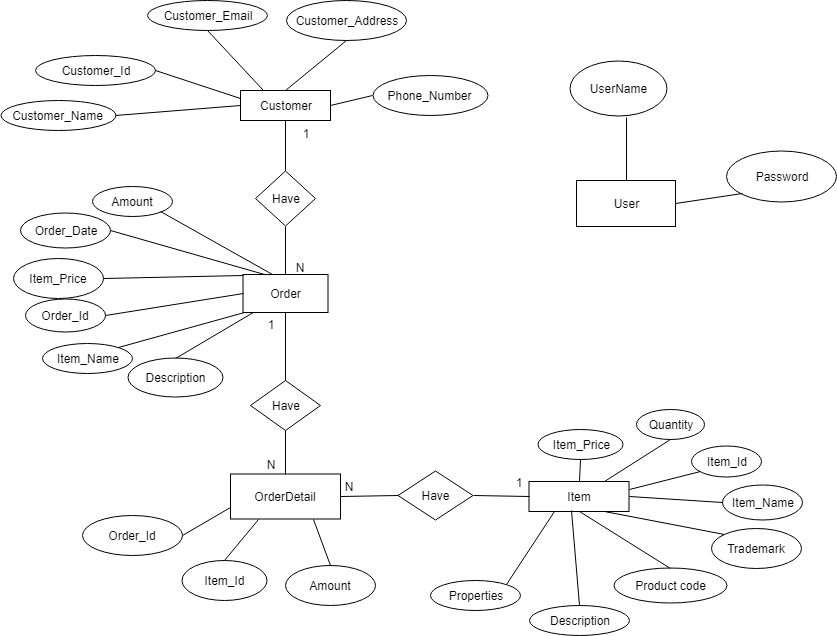

The diagram above was exported from draw.io. Its source (the exported page's mxGraphModel, read from the mxfile embedded in the PNG):
<mxGraphModel dx="1080" dy="494" grid="1" gridSize="10" guides="1" tooltips="1" connect="1" arrows="1" fold="1" page="1" pageScale="1" pageWidth="827" pageHeight="1169" math="0" shadow="0">
  <root>
    <mxCell id="0" />
    <mxCell id="1" parent="0" />
    <mxCell id="pK3UZsaioF6lU_T2FoV7-1" value="Customer" style="rounded=0;whiteSpace=wrap;html=1;" parent="1" vertex="1">
      <mxGeometry x="305" y="170" width="90" height="30" as="geometry" />
    </mxCell>
    <mxCell id="pK3UZsaioF6lU_T2FoV7-3" value="Item" style="rounded=0;whiteSpace=wrap;html=1;" parent="1" vertex="1">
      <mxGeometry x="593.5" y="561" width="100" height="30" as="geometry" />
    </mxCell>
    <mxCell id="pK3UZsaioF6lU_T2FoV7-4" value="Customer_Name" style="ellipse;whiteSpace=wrap;html=1;" parent="1" vertex="1">
      <mxGeometry x="65" y="180" width="115" height="30" as="geometry" />
    </mxCell>
    <mxCell id="pK3UZsaioF6lU_T2FoV7-5" value="Customer_Id" style="ellipse;whiteSpace=wrap;html=1;" parent="1" vertex="1">
      <mxGeometry x="100" y="135" width="120" height="30" as="geometry" />
    </mxCell>
    <mxCell id="pK3UZsaioF6lU_T2FoV7-8" value="Customer_Address" style="ellipse;whiteSpace=wrap;html=1;" parent="1" vertex="1">
      <mxGeometry x="351" y="80" width="120" height="40" as="geometry" />
    </mxCell>
    <mxCell id="pK3UZsaioF6lU_T2FoV7-9" value="Customer_Email" style="ellipse;whiteSpace=wrap;html=1;" parent="1" vertex="1">
      <mxGeometry x="211.5" y="80" width="120" height="30" as="geometry" />
    </mxCell>
    <mxCell id="pK3UZsaioF6lU_T2FoV7-10" value="Phone_Number" style="ellipse;whiteSpace=wrap;html=1;" parent="1" vertex="1">
      <mxGeometry x="437" y="155" width="115" height="40" as="geometry" />
    </mxCell>
    <mxCell id="pK3UZsaioF6lU_T2FoV7-13" value="" style="endArrow=none;html=1;entryX=0;entryY=0.5;entryDx=0;entryDy=0;exitX=1;exitY=0.5;exitDx=0;exitDy=0;" parent="1" source="pK3UZsaioF6lU_T2FoV7-4" target="pK3UZsaioF6lU_T2FoV7-1" edge="1">
      <mxGeometry width="50" height="50" relative="1" as="geometry">
        <mxPoint x="70" y="420" as="sourcePoint" />
        <mxPoint x="120" y="370" as="targetPoint" />
        <Array as="points" />
      </mxGeometry>
    </mxCell>
    <mxCell id="pK3UZsaioF6lU_T2FoV7-14" value="" style="endArrow=none;html=1;entryX=0;entryY=0.25;entryDx=0;entryDy=0;exitX=1;exitY=0.5;exitDx=0;exitDy=0;" parent="1" source="pK3UZsaioF6lU_T2FoV7-5" target="pK3UZsaioF6lU_T2FoV7-1" edge="1">
      <mxGeometry width="50" height="50" relative="1" as="geometry">
        <mxPoint x="70" y="420" as="sourcePoint" />
        <mxPoint x="120" y="370" as="targetPoint" />
      </mxGeometry>
    </mxCell>
    <mxCell id="pK3UZsaioF6lU_T2FoV7-16" value="" style="endArrow=none;html=1;entryX=0.25;entryY=0;entryDx=0;entryDy=0;exitX=0.5;exitY=1;exitDx=0;exitDy=0;" parent="1" source="pK3UZsaioF6lU_T2FoV7-9" target="pK3UZsaioF6lU_T2FoV7-1" edge="1">
      <mxGeometry width="50" height="50" relative="1" as="geometry">
        <mxPoint x="70" y="560" as="sourcePoint" />
        <mxPoint x="120" y="510" as="targetPoint" />
      </mxGeometry>
    </mxCell>
    <mxCell id="pK3UZsaioF6lU_T2FoV7-18" value="" style="endArrow=none;html=1;entryX=0.5;entryY=1;entryDx=0;entryDy=0;exitX=0.5;exitY=0;exitDx=0;exitDy=0;" parent="1" source="pK3UZsaioF6lU_T2FoV7-1" target="pK3UZsaioF6lU_T2FoV7-8" edge="1">
      <mxGeometry width="50" height="50" relative="1" as="geometry">
        <mxPoint x="70" y="420" as="sourcePoint" />
        <mxPoint x="120" y="370" as="targetPoint" />
      </mxGeometry>
    </mxCell>
    <mxCell id="pK3UZsaioF6lU_T2FoV7-19" value="" style="endArrow=none;html=1;entryX=0;entryY=0.5;entryDx=0;entryDy=0;exitX=1;exitY=0.5;exitDx=0;exitDy=0;" parent="1" source="pK3UZsaioF6lU_T2FoV7-1" target="pK3UZsaioF6lU_T2FoV7-10" edge="1">
      <mxGeometry width="50" height="50" relative="1" as="geometry">
        <mxPoint x="390" y="170" as="sourcePoint" />
        <mxPoint x="500" y="170" as="targetPoint" />
      </mxGeometry>
    </mxCell>
    <mxCell id="pK3UZsaioF6lU_T2FoV7-36" value="Item_Id" style="ellipse;whiteSpace=wrap;html=1;" parent="1" vertex="1">
      <mxGeometry x="755.5" y="525" width="70" height="31" as="geometry" />
    </mxCell>
    <mxCell id="pK3UZsaioF6lU_T2FoV7-37" value="Item_Name" style="ellipse;whiteSpace=wrap;html=1;" parent="1" vertex="1">
      <mxGeometry x="787" y="564.5" width="80" height="35" as="geometry" />
    </mxCell>
    <mxCell id="pK3UZsaioF6lU_T2FoV7-38" value="Description" style="ellipse;whiteSpace=wrap;html=1;" parent="1" vertex="1">
      <mxGeometry x="593.5" y="685" width="100" height="30" as="geometry" />
    </mxCell>
    <mxCell id="pK3UZsaioF6lU_T2FoV7-39" value="Item_Price" style="ellipse;whiteSpace=wrap;html=1;" parent="1" vertex="1">
      <mxGeometry x="602.5" y="508.5" width="85" height="30" as="geometry" />
    </mxCell>
    <mxCell id="pK3UZsaioF6lU_T2FoV7-40" value="&lt;pre id=&quot;tw-target-text&quot;&gt;&lt;font face=&quot;Helvetica&quot;&gt;Trademark&lt;/font&gt;&lt;br&gt;&lt;/pre&gt;" style="ellipse;whiteSpace=wrap;html=1;" parent="1" vertex="1">
      <mxGeometry x="776" y="608" width="90" height="40" as="geometry" />
    </mxCell>
    <mxCell id="pK3UZsaioF6lU_T2FoV7-41" value="&lt;span&gt;Product code&lt;/span&gt;" style="ellipse;whiteSpace=wrap;html=1;" parent="1" vertex="1">
      <mxGeometry x="678.5" y="647.5" width="113" height="35" as="geometry" />
    </mxCell>
    <mxCell id="pK3UZsaioF6lU_T2FoV7-43" value="&lt;span&gt;Properties&lt;/span&gt;" style="ellipse;whiteSpace=wrap;html=1;" parent="1" vertex="1">
      <mxGeometry x="494.5" y="660" width="90" height="30" as="geometry" />
    </mxCell>
    <mxCell id="pK3UZsaioF6lU_T2FoV7-45" value="Quantity" style="ellipse;whiteSpace=wrap;html=1;" parent="1" vertex="1">
      <mxGeometry x="701" y="489" width="68" height="30" as="geometry" />
    </mxCell>
    <mxCell id="pK3UZsaioF6lU_T2FoV7-46" value="" style="endArrow=none;html=1;entryX=0.5;entryY=0;entryDx=0;entryDy=0;exitX=0.5;exitY=1;exitDx=0;exitDy=0;" parent="1" source="pK3UZsaioF6lU_T2FoV7-39" target="pK3UZsaioF6lU_T2FoV7-3" edge="1">
      <mxGeometry width="50" height="50" relative="1" as="geometry">
        <mxPoint x="70" y="560" as="sourcePoint" />
        <mxPoint x="120" y="510" as="targetPoint" />
      </mxGeometry>
    </mxCell>
    <mxCell id="pK3UZsaioF6lU_T2FoV7-47" value="" style="endArrow=none;html=1;entryX=0.25;entryY=1;entryDx=0;entryDy=0;exitX=1;exitY=0;exitDx=0;exitDy=0;" parent="1" source="pK3UZsaioF6lU_T2FoV7-43" target="pK3UZsaioF6lU_T2FoV7-3" edge="1">
      <mxGeometry width="50" height="50" relative="1" as="geometry">
        <mxPoint x="70" y="630" as="sourcePoint" />
        <mxPoint x="120" y="580" as="targetPoint" />
      </mxGeometry>
    </mxCell>
    <mxCell id="pK3UZsaioF6lU_T2FoV7-49" value="" style="endArrow=none;html=1;entryX=0.42;entryY=0.983;entryDx=0;entryDy=0;exitX=0.5;exitY=0;exitDx=0;exitDy=0;entryPerimeter=0;" parent="1" source="pK3UZsaioF6lU_T2FoV7-38" target="pK3UZsaioF6lU_T2FoV7-3" edge="1">
      <mxGeometry width="50" height="50" relative="1" as="geometry">
        <mxPoint x="70" y="770" as="sourcePoint" />
        <mxPoint x="120" y="720" as="targetPoint" />
      </mxGeometry>
    </mxCell>
    <mxCell id="pK3UZsaioF6lU_T2FoV7-50" value="" style="endArrow=none;html=1;entryX=0.5;entryY=1;entryDx=0;entryDy=0;exitX=0.5;exitY=0;exitDx=0;exitDy=0;" parent="1" source="pK3UZsaioF6lU_T2FoV7-41" target="pK3UZsaioF6lU_T2FoV7-3" edge="1">
      <mxGeometry width="50" height="50" relative="1" as="geometry">
        <mxPoint x="70" y="840" as="sourcePoint" />
        <mxPoint x="120" y="790" as="targetPoint" />
      </mxGeometry>
    </mxCell>
    <mxCell id="pK3UZsaioF6lU_T2FoV7-51" value="" style="endArrow=none;html=1;entryX=0.75;entryY=1;entryDx=0;entryDy=0;exitX=0;exitY=0;exitDx=0;exitDy=0;" parent="1" source="pK3UZsaioF6lU_T2FoV7-40" target="pK3UZsaioF6lU_T2FoV7-3" edge="1">
      <mxGeometry width="50" height="50" relative="1" as="geometry">
        <mxPoint x="70" y="560" as="sourcePoint" />
        <mxPoint x="120" y="510" as="targetPoint" />
      </mxGeometry>
    </mxCell>
    <mxCell id="pK3UZsaioF6lU_T2FoV7-52" value="" style="endArrow=none;html=1;entryX=1;entryY=0.5;entryDx=0;entryDy=0;exitX=0;exitY=0.5;exitDx=0;exitDy=0;" parent="1" source="pK3UZsaioF6lU_T2FoV7-37" target="pK3UZsaioF6lU_T2FoV7-3" edge="1">
      <mxGeometry width="50" height="50" relative="1" as="geometry">
        <mxPoint x="70" y="560" as="sourcePoint" />
        <mxPoint x="120" y="510" as="targetPoint" />
      </mxGeometry>
    </mxCell>
    <mxCell id="pK3UZsaioF6lU_T2FoV7-53" value="" style="endArrow=none;html=1;entryX=0;entryY=1;entryDx=0;entryDy=0;exitX=1;exitY=0.25;exitDx=0;exitDy=0;" parent="1" source="pK3UZsaioF6lU_T2FoV7-3" target="pK3UZsaioF6lU_T2FoV7-36" edge="1">
      <mxGeometry width="50" height="50" relative="1" as="geometry">
        <mxPoint x="70" y="560" as="sourcePoint" />
        <mxPoint x="120" y="510" as="targetPoint" />
      </mxGeometry>
    </mxCell>
    <mxCell id="pK3UZsaioF6lU_T2FoV7-54" value="" style="endArrow=none;html=1;entryX=0.5;entryY=1;entryDx=0;entryDy=0;exitX=0.75;exitY=0;exitDx=0;exitDy=0;" parent="1" source="pK3UZsaioF6lU_T2FoV7-3" target="pK3UZsaioF6lU_T2FoV7-45" edge="1">
      <mxGeometry width="50" height="50" relative="1" as="geometry">
        <mxPoint x="70" y="560" as="sourcePoint" />
        <mxPoint x="120" y="510" as="targetPoint" />
      </mxGeometry>
    </mxCell>
    <mxCell id="pK3UZsaioF6lU_T2FoV7-57" value="1" style="text;html=1;resizable=0;points=[];autosize=1;align=left;verticalAlign=top;spacingTop=-4;" parent="1" vertex="1">
      <mxGeometry x="375" y="362.5" width="20" height="20" as="geometry" />
    </mxCell>
    <mxCell id="U5rYs0cTZWqVb_2yoqAL-1" value="Order&lt;br&gt;" style="rounded=0;whiteSpace=wrap;html=1;" parent="1" vertex="1">
      <mxGeometry x="307.5" y="354" width="85" height="38" as="geometry" />
    </mxCell>
    <mxCell id="U5rYs0cTZWqVb_2yoqAL-5" value="Order_Id" style="ellipse;whiteSpace=wrap;html=1;" parent="1" vertex="1">
      <mxGeometry x="90" y="378" width="80" height="33" as="geometry" />
    </mxCell>
    <mxCell id="U5rYs0cTZWqVb_2yoqAL-6" value="Order_Date" style="ellipse;whiteSpace=wrap;html=1;" parent="1" vertex="1">
      <mxGeometry x="85" y="292" width="90" height="35" as="geometry" />
    </mxCell>
    <mxCell id="U5rYs0cTZWqVb_2yoqAL-7" value="Item_Name" style="ellipse;whiteSpace=wrap;html=1;" parent="1" vertex="1">
      <mxGeometry x="106.5" y="422.5" width="90" height="30" as="geometry" />
    </mxCell>
    <mxCell id="U5rYs0cTZWqVb_2yoqAL-8" value="Description" style="ellipse;whiteSpace=wrap;html=1;" parent="1" vertex="1">
      <mxGeometry x="192.5" y="437.5" width="95" height="39" as="geometry" />
    </mxCell>
    <mxCell id="U5rYs0cTZWqVb_2yoqAL-9" value="Item_Price" style="ellipse;whiteSpace=wrap;html=1;" parent="1" vertex="1">
      <mxGeometry x="77.5" y="338" width="90" height="40" as="geometry" />
    </mxCell>
    <mxCell id="U5rYs0cTZWqVb_2yoqAL-11" value="" style="endArrow=none;html=1;entryX=0.5;entryY=0;entryDx=0;entryDy=0;" parent="1" source="U5rYs0cTZWqVb_2yoqAL-1" target="U5rYs0cTZWqVb_2yoqAL-8" edge="1">
      <mxGeometry width="50" height="50" relative="1" as="geometry">
        <mxPoint x="-90" y="570" as="sourcePoint" />
        <mxPoint x="-40" y="520" as="targetPoint" />
      </mxGeometry>
    </mxCell>
    <mxCell id="U5rYs0cTZWqVb_2yoqAL-12" value="" style="endArrow=none;html=1;entryX=1;entryY=0.5;entryDx=0;entryDy=0;exitX=0.25;exitY=0;exitDx=0;exitDy=0;" parent="1" source="U5rYs0cTZWqVb_2yoqAL-1" target="U5rYs0cTZWqVb_2yoqAL-6" edge="1">
      <mxGeometry width="50" height="50" relative="1" as="geometry">
        <mxPoint x="-90" y="640" as="sourcePoint" />
        <mxPoint x="-40" y="590" as="targetPoint" />
      </mxGeometry>
    </mxCell>
    <mxCell id="U5rYs0cTZWqVb_2yoqAL-13" value="" style="endArrow=none;html=1;entryX=1;entryY=0.5;entryDx=0;entryDy=0;exitX=0.003;exitY=0.024;exitDx=0;exitDy=0;exitPerimeter=0;" parent="1" source="U5rYs0cTZWqVb_2yoqAL-1" target="U5rYs0cTZWqVb_2yoqAL-9" edge="1">
      <mxGeometry width="50" height="50" relative="1" as="geometry">
        <mxPoint x="-90" y="570" as="sourcePoint" />
        <mxPoint x="-40" y="520" as="targetPoint" />
      </mxGeometry>
    </mxCell>
    <mxCell id="U5rYs0cTZWqVb_2yoqAL-14" value="" style="endArrow=none;html=1;entryX=1;entryY=0.5;entryDx=0;entryDy=0;exitX=0;exitY=0.5;exitDx=0;exitDy=0;" parent="1" source="U5rYs0cTZWqVb_2yoqAL-1" target="U5rYs0cTZWqVb_2yoqAL-5" edge="1">
      <mxGeometry width="50" height="50" relative="1" as="geometry">
        <mxPoint x="-90" y="570" as="sourcePoint" />
        <mxPoint x="-40" y="520" as="targetPoint" />
      </mxGeometry>
    </mxCell>
    <mxCell id="U5rYs0cTZWqVb_2yoqAL-15" value="" style="endArrow=none;html=1;entryX=1;entryY=0;entryDx=0;entryDy=0;exitX=0.017;exitY=0.989;exitDx=0;exitDy=0;exitPerimeter=0;" parent="1" source="U5rYs0cTZWqVb_2yoqAL-1" target="U5rYs0cTZWqVb_2yoqAL-7" edge="1">
      <mxGeometry width="50" height="50" relative="1" as="geometry">
        <mxPoint x="-90" y="570" as="sourcePoint" />
        <mxPoint x="-40" y="520" as="targetPoint" />
      </mxGeometry>
    </mxCell>
    <mxCell id="U5rYs0cTZWqVb_2yoqAL-27" value="" style="endArrow=none;html=1;entryX=0.5;entryY=1;entryDx=0;entryDy=0;exitX=0.5;exitY=0;exitDx=0;exitDy=0;" parent="1" source="U5rYs0cTZWqVb_2yoqAL-29" target="pK3UZsaioF6lU_T2FoV7-1" edge="1">
      <mxGeometry width="50" height="50" relative="1" as="geometry">
        <mxPoint x="290" y="250" as="sourcePoint" />
        <mxPoint x="220" y="730" as="targetPoint" />
      </mxGeometry>
    </mxCell>
    <mxCell id="U5rYs0cTZWqVb_2yoqAL-28" value="1" style="text;html=1;strokeColor=none;fillColor=none;align=center;verticalAlign=middle;whiteSpace=wrap;rounded=0;" parent="1" vertex="1">
      <mxGeometry x="350" y="203" width="40" height="20" as="geometry" />
    </mxCell>
    <mxCell id="U5rYs0cTZWqVb_2yoqAL-29" value="Have" style="rhombus;whiteSpace=wrap;html=1;" parent="1" vertex="1">
      <mxGeometry x="320" y="250.5" width="60" height="55" as="geometry" />
    </mxCell>
    <mxCell id="U5rYs0cTZWqVb_2yoqAL-30" value="" style="endArrow=none;html=1;entryX=0.5;entryY=1;entryDx=0;entryDy=0;exitX=0.5;exitY=0;exitDx=0;exitDy=0;" parent="1" source="U5rYs0cTZWqVb_2yoqAL-1" target="U5rYs0cTZWqVb_2yoqAL-29" edge="1">
      <mxGeometry width="50" height="50" relative="1" as="geometry">
        <mxPoint x="350" y="347" as="sourcePoint" />
        <mxPoint x="311" y="326" as="targetPoint" />
      </mxGeometry>
    </mxCell>
    <mxCell id="U5rYs0cTZWqVb_2yoqAL-31" value="N" style="text;html=1;strokeColor=none;fillColor=none;align=center;verticalAlign=middle;whiteSpace=wrap;rounded=0;" parent="1" vertex="1">
      <mxGeometry x="344" y="337" width="40" height="20" as="geometry" />
    </mxCell>
    <mxCell id="U5rYs0cTZWqVb_2yoqAL-35" value="OrderDetail" style="rounded=0;whiteSpace=wrap;html=1;" parent="1" vertex="1">
      <mxGeometry x="295" y="553.5" width="110" height="45" as="geometry" />
    </mxCell>
    <mxCell id="U5rYs0cTZWqVb_2yoqAL-37" value="Order_Id" style="ellipse;whiteSpace=wrap;html=1;" parent="1" vertex="1">
      <mxGeometry x="146.5" y="595" width="100" height="40" as="geometry" />
    </mxCell>
    <mxCell id="U5rYs0cTZWqVb_2yoqAL-41" value="Amount" style="ellipse;whiteSpace=wrap;html=1;" parent="1" vertex="1">
      <mxGeometry x="350" y="645" width="90" height="40" as="geometry" />
    </mxCell>
    <mxCell id="U5rYs0cTZWqVb_2yoqAL-43" value="" style="endArrow=none;html=1;entryX=0;entryY=0.75;entryDx=0;entryDy=0;exitX=1;exitY=0.5;exitDx=0;exitDy=0;" parent="1" source="U5rYs0cTZWqVb_2yoqAL-37" target="U5rYs0cTZWqVb_2yoqAL-35" edge="1">
      <mxGeometry width="50" height="50" relative="1" as="geometry">
        <mxPoint x="10" y="880" as="sourcePoint" />
        <mxPoint x="60" y="830" as="targetPoint" />
      </mxGeometry>
    </mxCell>
    <mxCell id="U5rYs0cTZWqVb_2yoqAL-46" value="" style="endArrow=none;html=1;entryX=0.75;entryY=1;entryDx=0;entryDy=0;exitX=0.5;exitY=0;exitDx=0;exitDy=0;" parent="1" source="U5rYs0cTZWqVb_2yoqAL-41" target="U5rYs0cTZWqVb_2yoqAL-35" edge="1">
      <mxGeometry width="50" height="50" relative="1" as="geometry">
        <mxPoint x="10" y="880" as="sourcePoint" />
        <mxPoint x="60" y="830" as="targetPoint" />
      </mxGeometry>
    </mxCell>
    <mxCell id="U5rYs0cTZWqVb_2yoqAL-47" value="Have" style="rhombus;whiteSpace=wrap;html=1;" parent="1" vertex="1">
      <mxGeometry x="315" y="460" width="70" height="50" as="geometry" />
    </mxCell>
    <mxCell id="U5rYs0cTZWqVb_2yoqAL-48" value="" style="endArrow=none;html=1;entryX=0.5;entryY=1;entryDx=0;entryDy=0;exitX=0.5;exitY=0;exitDx=0;exitDy=0;" parent="1" source="U5rYs0cTZWqVb_2yoqAL-47" target="U5rYs0cTZWqVb_2yoqAL-1" edge="1">
      <mxGeometry width="50" height="50" relative="1" as="geometry">
        <mxPoint x="10" y="880" as="sourcePoint" />
        <mxPoint x="60" y="830" as="targetPoint" />
      </mxGeometry>
    </mxCell>
    <mxCell id="U5rYs0cTZWqVb_2yoqAL-49" value="" style="endArrow=none;html=1;entryX=0.5;entryY=1;entryDx=0;entryDy=0;exitX=0.5;exitY=0;exitDx=0;exitDy=0;" parent="1" source="U5rYs0cTZWqVb_2yoqAL-35" target="U5rYs0cTZWqVb_2yoqAL-47" edge="1">
      <mxGeometry width="50" height="50" relative="1" as="geometry">
        <mxPoint x="10" y="880" as="sourcePoint" />
        <mxPoint x="60" y="830" as="targetPoint" />
      </mxGeometry>
    </mxCell>
    <mxCell id="3j7kTD5jUyRtjqOSRyVH-1" value="1" style="text;html=1;strokeColor=none;fillColor=none;align=center;verticalAlign=middle;whiteSpace=wrap;rounded=0;" parent="1" vertex="1">
      <mxGeometry x="315" y="393.5" width="40" height="20" as="geometry" />
    </mxCell>
    <mxCell id="3j7kTD5jUyRtjqOSRyVH-2" value="N" style="text;html=1;strokeColor=none;fillColor=none;align=center;verticalAlign=middle;whiteSpace=wrap;rounded=0;" parent="1" vertex="1">
      <mxGeometry x="315" y="533.5" width="40" height="20" as="geometry" />
    </mxCell>
    <mxCell id="3j7kTD5jUyRtjqOSRyVH-15" value="Have" style="rhombus;whiteSpace=wrap;html=1;" parent="1" vertex="1">
      <mxGeometry x="462.5" y="550.5" width="75" height="49" as="geometry" />
    </mxCell>
    <mxCell id="3j7kTD5jUyRtjqOSRyVH-16" value="" style="endArrow=none;html=1;entryX=0;entryY=0.5;entryDx=0;entryDy=0;exitX=1;exitY=0.5;exitDx=0;exitDy=0;" parent="1" source="3j7kTD5jUyRtjqOSRyVH-15" target="pK3UZsaioF6lU_T2FoV7-3" edge="1">
      <mxGeometry width="50" height="50" relative="1" as="geometry">
        <mxPoint x="10" y="800" as="sourcePoint" />
        <mxPoint x="60" y="750" as="targetPoint" />
      </mxGeometry>
    </mxCell>
    <mxCell id="3j7kTD5jUyRtjqOSRyVH-17" value="" style="endArrow=none;html=1;entryX=0;entryY=0.5;entryDx=0;entryDy=0;exitX=1;exitY=0.5;exitDx=0;exitDy=0;" parent="1" source="U5rYs0cTZWqVb_2yoqAL-35" target="3j7kTD5jUyRtjqOSRyVH-15" edge="1">
      <mxGeometry width="50" height="50" relative="1" as="geometry">
        <mxPoint x="10" y="800" as="sourcePoint" />
        <mxPoint x="60" y="750" as="targetPoint" />
      </mxGeometry>
    </mxCell>
    <mxCell id="3j7kTD5jUyRtjqOSRyVH-18" value="N" style="text;html=1;strokeColor=none;fillColor=none;align=center;verticalAlign=middle;whiteSpace=wrap;rounded=0;" parent="1" vertex="1">
      <mxGeometry x="393" y="556" width="40" height="20" as="geometry" />
    </mxCell>
    <mxCell id="3j7kTD5jUyRtjqOSRyVH-19" value="1" style="text;html=1;strokeColor=none;fillColor=none;align=center;verticalAlign=middle;whiteSpace=wrap;rounded=0;" parent="1" vertex="1">
      <mxGeometry x="562.5" y="552" width="40" height="20" as="geometry" />
    </mxCell>
    <mxCell id="nad1L6K0EryJzLGKs1Qe-5" value="&lt;span&gt;Amount&lt;/span&gt;" style="ellipse;whiteSpace=wrap;html=1;" parent="1" vertex="1">
      <mxGeometry x="156.5" y="265.5" width="80" height="30" as="geometry" />
    </mxCell>
    <mxCell id="nad1L6K0EryJzLGKs1Qe-6" value="" style="endArrow=none;html=1;entryX=0.347;entryY=0;entryDx=0;entryDy=0;entryPerimeter=0;exitX=1;exitY=1;exitDx=0;exitDy=0;" parent="1" source="nad1L6K0EryJzLGKs1Qe-5" target="U5rYs0cTZWqVb_2yoqAL-1" edge="1">
      <mxGeometry width="50" height="50" relative="1" as="geometry">
        <mxPoint x="10" y="800" as="sourcePoint" />
        <mxPoint x="60" y="750" as="targetPoint" />
      </mxGeometry>
    </mxCell>
    <mxCell id="FWO9RQBgDA8njxD3DhBx-1" value="Item_Id" style="ellipse;whiteSpace=wrap;html=1;" parent="1" vertex="1">
      <mxGeometry x="246.5" y="640" width="85" height="40" as="geometry" />
    </mxCell>
    <mxCell id="FWO9RQBgDA8njxD3DhBx-2" value="" style="endArrow=none;html=1;entryX=0.25;entryY=1;entryDx=0;entryDy=0;exitX=0.5;exitY=0;exitDx=0;exitDy=0;" parent="1" source="FWO9RQBgDA8njxD3DhBx-1" target="U5rYs0cTZWqVb_2yoqAL-35" edge="1">
      <mxGeometry width="50" height="50" relative="1" as="geometry">
        <mxPoint x="10" y="780" as="sourcePoint" />
        <mxPoint x="60" y="730" as="targetPoint" />
      </mxGeometry>
    </mxCell>
    <mxCell id="FbC6KA0iHxEV9HtTgNgO-1" value="User" style="rounded=0;whiteSpace=wrap;html=1;" parent="1" vertex="1">
      <mxGeometry x="641" y="260" width="99" height="46" as="geometry" />
    </mxCell>
    <mxCell id="FbC6KA0iHxEV9HtTgNgO-2" value="UserName" style="ellipse;whiteSpace=wrap;html=1;" parent="1" vertex="1">
      <mxGeometry x="634" y="140" width="97" height="55" as="geometry" />
    </mxCell>
    <mxCell id="FbC6KA0iHxEV9HtTgNgO-3" value="Password" style="ellipse;whiteSpace=wrap;html=1;" parent="1" vertex="1">
      <mxGeometry x="791" y="230" width="110" height="51" as="geometry" />
    </mxCell>
    <mxCell id="FbC6KA0iHxEV9HtTgNgO-4" value="" style="endArrow=none;html=1;entryX=0.588;entryY=1.036;entryDx=0;entryDy=0;entryPerimeter=0;exitX=0.5;exitY=0;exitDx=0;exitDy=0;" parent="1" source="FbC6KA0iHxEV9HtTgNgO-1" target="FbC6KA0iHxEV9HtTgNgO-2" edge="1">
      <mxGeometry width="50" height="50" relative="1" as="geometry">
        <mxPoint x="70" y="790" as="sourcePoint" />
        <mxPoint x="120" y="740" as="targetPoint" />
      </mxGeometry>
    </mxCell>
    <mxCell id="FbC6KA0iHxEV9HtTgNgO-5" value="" style="endArrow=none;html=1;entryX=0;entryY=1;entryDx=0;entryDy=0;exitX=1;exitY=0.5;exitDx=0;exitDy=0;" parent="1" source="FbC6KA0iHxEV9HtTgNgO-1" target="FbC6KA0iHxEV9HtTgNgO-3" edge="1">
      <mxGeometry width="50" height="50" relative="1" as="geometry">
        <mxPoint x="70" y="790" as="sourcePoint" />
        <mxPoint x="120" y="740" as="targetPoint" />
      </mxGeometry>
    </mxCell>
  </root>
</mxGraphModel>